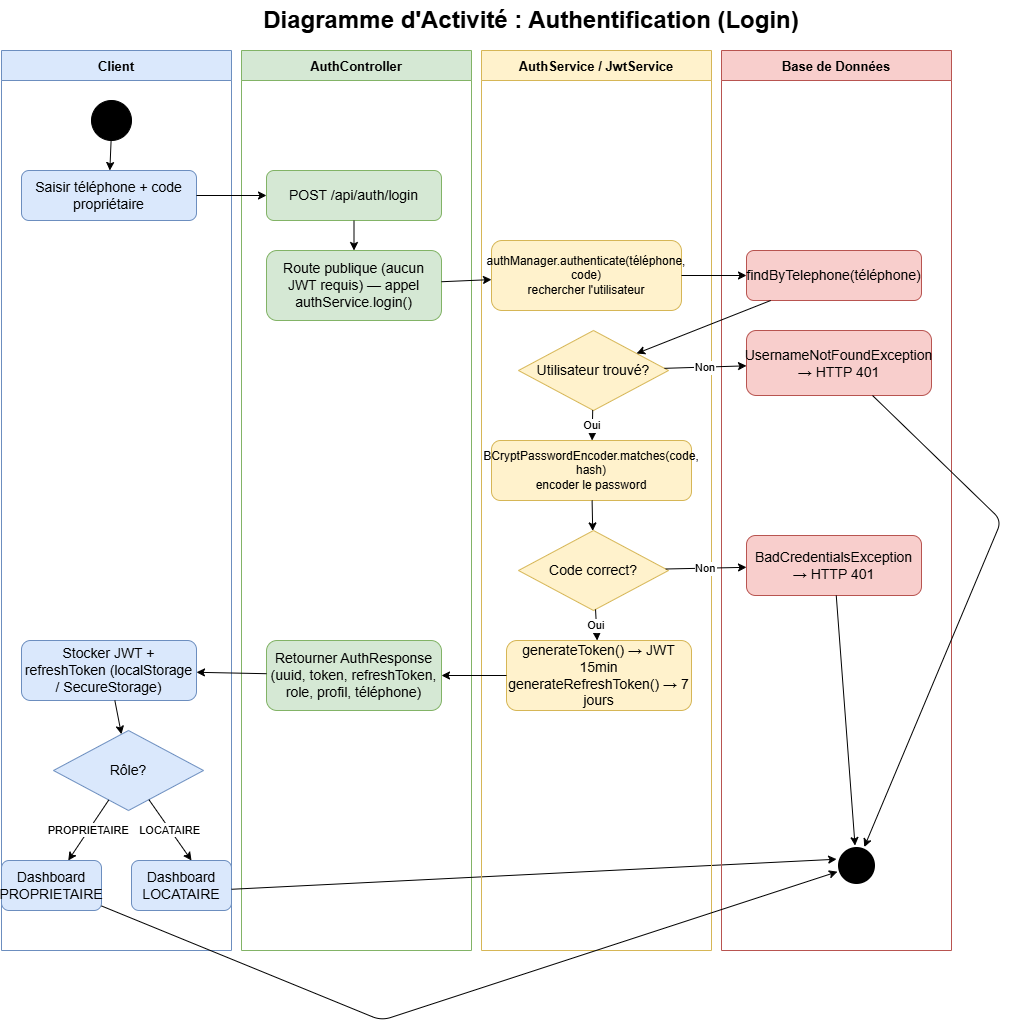

The diagram above was exported from draw.io. Its source (the exported page's mxGraphModel, read from the mxfile embedded in the PNG):
<mxGraphModel dx="1111" dy="571" grid="1" gridSize="10" guides="1" tooltips="1" connect="1" arrows="1" fold="1" page="1" pageScale="1" pageWidth="827" pageHeight="1169" math="0" shadow="0">
  <root>
    <mxCell id="0" />
    <mxCell id="1" parent="0" />
    <mxCell id="UC45eOy0XevxbhY1tLl--32" parent="1" style="text;html=1;strokeColor=none;fillColor=none;align=center;verticalAlign=middle;whiteSpace=wrap;fontSize=16;fontStyle=1;" value="&lt;font style=&quot;font-size: 24px;&quot;&gt;Diagramme d'Activité : Authentification (Login)&lt;/font&gt;" vertex="1">
      <mxGeometry height="40" width="700" x="560" y="30" as="geometry" />
    </mxCell>
    <mxCell id="UC45eOy0XevxbhY1tLl--33" parent="1" style="swimlane;startSize=30;fillColor=#dae8fc;strokeColor=#6c8ebf;fontSize=13;fontStyle=1;" value="Client" vertex="1">
      <mxGeometry height="900" width="230" x="380" y="80" as="geometry" />
    </mxCell>
    <mxCell id="UC45eOy0XevxbhY1tLl--34" parent="UC45eOy0XevxbhY1tLl--33" style="rounded=1;whiteSpace=wrap;html=1;fillColor=#dae8fc;strokeColor=#6c8ebf;" value="&lt;font style=&quot;font-size: 14px;&quot;&gt;Dashboard PROPRIETAIRE&lt;/font&gt;" vertex="1">
      <mxGeometry height="50" width="100" y="810" as="geometry" />
    </mxCell>
    <mxCell id="UC45eOy0XevxbhY1tLl--35" parent="UC45eOy0XevxbhY1tLl--33" style="rounded=1;whiteSpace=wrap;html=1;fillColor=#dae8fc;strokeColor=#6c8ebf;" value="&lt;font style=&quot;font-size: 14px;&quot;&gt;Dashboard LOCATAIRE&lt;/font&gt;" vertex="1">
      <mxGeometry height="50" width="100" x="130" y="810" as="geometry" />
    </mxCell>
    <mxCell id="UC45eOy0XevxbhY1tLl--36" parent="1" style="swimlane;startSize=30;fillColor=#d5e8d4;strokeColor=#82b366;fontSize=13;fontStyle=1;" value="AuthController" vertex="1">
      <mxGeometry height="900" width="230" x="620" y="80" as="geometry" />
    </mxCell>
    <mxCell id="UC45eOy0XevxbhY1tLl--74" edge="1" parent="UC45eOy0XevxbhY1tLl--36">
      <mxGeometry relative="1" as="geometry">
        <mxPoint x="-10" y="838.78" as="sourcePoint" />
        <mxPoint x="595.1502873931859" y="808.727224841936" as="targetPoint" />
      </mxGeometry>
    </mxCell>
    <mxCell id="UC45eOy0XevxbhY1tLl--37" parent="1" style="swimlane;startSize=30;fillColor=#fff2cc;strokeColor=#d6b656;fontSize=13;fontStyle=1;" value="AuthService / JwtService" vertex="1">
      <mxGeometry height="900" width="230" x="860" y="80" as="geometry" />
    </mxCell>
    <mxCell id="UC45eOy0XevxbhY1tLl--38" parent="1" style="swimlane;startSize=30;fillColor=#f8cecc;strokeColor=#b85450;fontSize=13;fontStyle=1;" value="Base de Données" vertex="1">
      <mxGeometry height="900" width="230" x="1100" y="80" as="geometry" />
    </mxCell>
    <mxCell id="UC45eOy0XevxbhY1tLl--39" parent="1" style="ellipse;whiteSpace=wrap;html=1;aspect=fixed;fillColor=#000000;" value="" vertex="1">
      <mxGeometry height="40" width="40" x="470" y="130" as="geometry" />
    </mxCell>
    <mxCell id="UC45eOy0XevxbhY1tLl--40" parent="1" style="rounded=1;whiteSpace=wrap;html=1;fillColor=#dae8fc;strokeColor=#6c8ebf;" value="&lt;font style=&quot;font-size: 14px;&quot;&gt;Saisir téléphone + code propriétaire&lt;/font&gt;" vertex="1">
      <mxGeometry height="50" width="175" x="400" y="200" as="geometry" />
    </mxCell>
    <mxCell id="UC45eOy0XevxbhY1tLl--41" parent="1" style="rounded=1;whiteSpace=wrap;html=1;fillColor=#d5e8d4;strokeColor=#82b366;" value="&lt;font style=&quot;font-size: 14px;&quot;&gt;POST /api/auth/login&lt;/font&gt;" vertex="1">
      <mxGeometry height="50" width="175" x="645" y="200" as="geometry" />
    </mxCell>
    <mxCell id="UC45eOy0XevxbhY1tLl--42" parent="1" style="rounded=1;whiteSpace=wrap;html=1;fillColor=#d5e8d4;strokeColor=#82b366;" value="&lt;font style=&quot;font-size: 14px;&quot;&gt;Route publique (aucun JWT requis) — appel authService.login()&lt;/font&gt;" vertex="1">
      <mxGeometry height="70" width="175" x="645" y="280" as="geometry" />
    </mxCell>
    <mxCell id="UC45eOy0XevxbhY1tLl--43" parent="1" style="rounded=1;whiteSpace=wrap;html=1;fillColor=#fff2cc;strokeColor=#d6b656;" value="authManager.authenticate(téléphone, code)&lt;div&gt;rechercher l'utilisateur&lt;/div&gt;" vertex="1">
      <mxGeometry height="70" width="190" x="870" y="270" as="geometry" />
    </mxCell>
    <mxCell id="UC45eOy0XevxbhY1tLl--44" parent="1" style="rounded=1;whiteSpace=wrap;html=1;fillColor=#f8cecc;strokeColor=#b85450;" value="&lt;font style=&quot;font-size: 14px;&quot;&gt;findByTelephone(téléphone)&lt;/font&gt;" vertex="1">
      <mxGeometry height="50" width="175" x="1125" y="280" as="geometry" />
    </mxCell>
    <mxCell id="UC45eOy0XevxbhY1tLl--45" parent="1" style="rhombus;whiteSpace=wrap;html=1;fillColor=#fff2cc;strokeColor=#d6b656;" value="&lt;font style=&quot;font-size: 14px;&quot;&gt;Utilisateur trouvé?&lt;/font&gt;" vertex="1">
      <mxGeometry height="80" width="150" x="897" y="360" as="geometry" />
    </mxCell>
    <mxCell id="UC45eOy0XevxbhY1tLl--46" parent="1" style="rounded=1;whiteSpace=wrap;html=1;fillColor=#f8cecc;strokeColor=#b85450;" value="&lt;font style=&quot;font-size: 14px;&quot;&gt;UsernameNotFoundException → HTTP 401&lt;/font&gt;" vertex="1">
      <mxGeometry height="65" width="185" x="1125" y="360" as="geometry" />
    </mxCell>
    <mxCell id="UC45eOy0XevxbhY1tLl--47" parent="1" style="rounded=1;whiteSpace=wrap;html=1;fillColor=#fff2cc;strokeColor=#d6b656;" value="BCryptPasswordEncoder.matches(code, hash)&lt;div&gt;encoder le password&lt;/div&gt;" vertex="1">
      <mxGeometry height="60" width="200" x="870" y="470" as="geometry" />
    </mxCell>
    <mxCell id="UC45eOy0XevxbhY1tLl--48" parent="1" style="rhombus;whiteSpace=wrap;html=1;fillColor=#fff2cc;strokeColor=#d6b656;" value="&lt;font style=&quot;font-size: 14px;&quot;&gt;Code correct?&lt;/font&gt;" vertex="1">
      <mxGeometry height="80" width="150" x="897" y="560" as="geometry" />
    </mxCell>
    <mxCell id="UC45eOy0XevxbhY1tLl--49" parent="1" style="rounded=1;whiteSpace=wrap;html=1;fillColor=#f8cecc;strokeColor=#b85450;" value="&lt;font style=&quot;font-size: 14px;&quot;&gt;BadCredentialsException → HTTP 401&lt;/font&gt;" vertex="1">
      <mxGeometry height="60" width="175" x="1125" y="565" as="geometry" />
    </mxCell>
    <mxCell id="UC45eOy0XevxbhY1tLl--50" parent="1" style="rounded=1;whiteSpace=wrap;html=1;fillColor=#fff2cc;strokeColor=#d6b656;" value="&lt;font style=&quot;font-size: 14px;&quot;&gt;generateToken() → JWT 15min&lt;br&gt;generateRefreshToken() → 7 jours&lt;/font&gt;" vertex="1">
      <mxGeometry height="70" width="185" x="885" y="670" as="geometry" />
    </mxCell>
    <mxCell id="UC45eOy0XevxbhY1tLl--51" parent="1" style="rounded=1;whiteSpace=wrap;html=1;fillColor=#d5e8d4;strokeColor=#82b366;" value="&lt;font style=&quot;font-size: 14px;&quot;&gt;Retourner AuthResponse&lt;br&gt;(uuid, token, refreshToken, role, profil, téléphone)&lt;/font&gt;" vertex="1">
      <mxGeometry height="70" width="175" x="645" y="670" as="geometry" />
    </mxCell>
    <mxCell id="UC45eOy0XevxbhY1tLl--52" parent="1" style="rounded=1;whiteSpace=wrap;html=1;fillColor=#dae8fc;strokeColor=#6c8ebf;" value="&lt;font style=&quot;font-size: 14px;&quot;&gt;Stocker JWT + refreshToken (localStorage / SecureStorage)&lt;/font&gt;" vertex="1">
      <mxGeometry height="60" width="175" x="400" y="670" as="geometry" />
    </mxCell>
    <mxCell id="UC45eOy0XevxbhY1tLl--53" parent="1" style="rhombus;whiteSpace=wrap;html=1;fillColor=#dae8fc;strokeColor=#6c8ebf;" value="&lt;font style=&quot;font-size: 14px;&quot;&gt;Rôle?&lt;/font&gt;" vertex="1">
      <mxGeometry height="80" width="150" x="432" y="760" as="geometry" />
    </mxCell>
    <mxCell id="UC45eOy0XevxbhY1tLl--54" parent="1" style="ellipse;whiteSpace=wrap;html=1;aspect=fixed;fillColor=#000000;strokeColor=#ffffff;strokeWidth=3;" value="" vertex="1">
      <mxGeometry height="40" width="40" x="1215" y="875" as="geometry" />
    </mxCell>
    <mxCell id="UC45eOy0XevxbhY1tLl--55" edge="1" parent="1" source="UC45eOy0XevxbhY1tLl--39" target="UC45eOy0XevxbhY1tLl--40">
      <mxGeometry relative="1" as="geometry" />
    </mxCell>
    <mxCell id="UC45eOy0XevxbhY1tLl--56" edge="1" parent="1" source="UC45eOy0XevxbhY1tLl--40" target="UC45eOy0XevxbhY1tLl--41">
      <mxGeometry relative="1" as="geometry" />
    </mxCell>
    <mxCell id="UC45eOy0XevxbhY1tLl--57" edge="1" parent="1" source="UC45eOy0XevxbhY1tLl--41" target="UC45eOy0XevxbhY1tLl--42">
      <mxGeometry relative="1" as="geometry" />
    </mxCell>
    <mxCell id="UC45eOy0XevxbhY1tLl--58" edge="1" parent="1" source="UC45eOy0XevxbhY1tLl--42" target="UC45eOy0XevxbhY1tLl--43">
      <mxGeometry relative="1" as="geometry" />
    </mxCell>
    <mxCell id="UC45eOy0XevxbhY1tLl--59" edge="1" parent="1" source="UC45eOy0XevxbhY1tLl--43" target="UC45eOy0XevxbhY1tLl--44">
      <mxGeometry relative="1" as="geometry" />
    </mxCell>
    <mxCell id="UC45eOy0XevxbhY1tLl--60" edge="1" parent="1" source="UC45eOy0XevxbhY1tLl--44" target="UC45eOy0XevxbhY1tLl--45">
      <mxGeometry relative="1" as="geometry" />
    </mxCell>
    <mxCell id="UC45eOy0XevxbhY1tLl--61" edge="1" parent="1" source="UC45eOy0XevxbhY1tLl--45" target="UC45eOy0XevxbhY1tLl--46" value="Non">
      <mxGeometry relative="1" as="geometry" />
    </mxCell>
    <mxCell id="UC45eOy0XevxbhY1tLl--62" edge="1" parent="1" source="UC45eOy0XevxbhY1tLl--45" target="UC45eOy0XevxbhY1tLl--47" value="Oui">
      <mxGeometry relative="1" as="geometry" />
    </mxCell>
    <mxCell id="UC45eOy0XevxbhY1tLl--63" edge="1" parent="1" source="UC45eOy0XevxbhY1tLl--47" target="UC45eOy0XevxbhY1tLl--48">
      <mxGeometry relative="1" as="geometry" />
    </mxCell>
    <mxCell id="UC45eOy0XevxbhY1tLl--64" edge="1" parent="1" source="UC45eOy0XevxbhY1tLl--48" target="UC45eOy0XevxbhY1tLl--49" value="Non">
      <mxGeometry relative="1" as="geometry" />
    </mxCell>
    <mxCell id="UC45eOy0XevxbhY1tLl--65" edge="1" parent="1" source="UC45eOy0XevxbhY1tLl--48" target="UC45eOy0XevxbhY1tLl--50" value="Oui">
      <mxGeometry relative="1" as="geometry" />
    </mxCell>
    <mxCell id="UC45eOy0XevxbhY1tLl--66" edge="1" parent="1" source="UC45eOy0XevxbhY1tLl--50" target="UC45eOy0XevxbhY1tLl--51">
      <mxGeometry relative="1" as="geometry" />
    </mxCell>
    <mxCell id="UC45eOy0XevxbhY1tLl--67" edge="1" parent="1" source="UC45eOy0XevxbhY1tLl--51" target="UC45eOy0XevxbhY1tLl--52">
      <mxGeometry relative="1" as="geometry" />
    </mxCell>
    <mxCell id="UC45eOy0XevxbhY1tLl--68" edge="1" parent="1" source="UC45eOy0XevxbhY1tLl--52" target="UC45eOy0XevxbhY1tLl--53">
      <mxGeometry relative="1" as="geometry" />
    </mxCell>
    <mxCell id="UC45eOy0XevxbhY1tLl--69" edge="1" parent="1" source="UC45eOy0XevxbhY1tLl--53" target="UC45eOy0XevxbhY1tLl--34" value="PROPRIETAIRE">
      <mxGeometry relative="1" as="geometry" />
    </mxCell>
    <mxCell id="UC45eOy0XevxbhY1tLl--70" edge="1" parent="1" source="UC45eOy0XevxbhY1tLl--53" style="entryX=0.6;entryY=0;entryDx=0;entryDy=0;entryPerimeter=0;" target="UC45eOy0XevxbhY1tLl--35" value="LOCATAIRE">
      <mxGeometry relative="1" as="geometry" />
    </mxCell>
    <mxCell id="UC45eOy0XevxbhY1tLl--71" edge="1" parent="1" source="UC45eOy0XevxbhY1tLl--46" target="UC45eOy0XevxbhY1tLl--54">
      <mxGeometry relative="1" as="geometry">
        <Array as="points">
          <mxPoint x="1380" y="550" />
        </Array>
      </mxGeometry>
    </mxCell>
    <mxCell id="UC45eOy0XevxbhY1tLl--72" edge="1" parent="1" source="UC45eOy0XevxbhY1tLl--49" target="UC45eOy0XevxbhY1tLl--54">
      <mxGeometry relative="1" as="geometry" />
    </mxCell>
    <mxCell id="UC45eOy0XevxbhY1tLl--73" edge="1" parent="1" source="UC45eOy0XevxbhY1tLl--34" target="UC45eOy0XevxbhY1tLl--54">
      <mxGeometry relative="1" as="geometry">
        <Array as="points">
          <mxPoint x="760" y="1050" />
        </Array>
      </mxGeometry>
    </mxCell>
  </root>
</mxGraphModel>